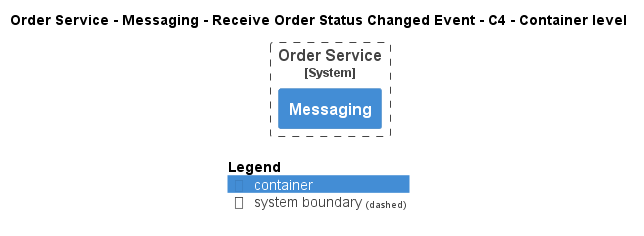

The diagram above was rendered by PlantUML. Its source (embedded in the PNG):
@startuml
!pragma layout smetana
!include ..\..\..\..\..\..\..\.c4s\C4_Container.puml

AddElementTag("c4interflow:lifecycle:new", $bgColor=green, $fontColor=#ffffff, $borderColor=green, $shadowing="False")
AddElementTag("c4interflow:lifecycle:changed", $bgColor=orange, $fontColor=#ffffff, $borderColor=orange, $shadowing="False")
AddElementTag("c4interflow:lifecycle:removed", $bgColor=red, $fontColor=#ffffff, $borderColor=red, $shadowing="False")

AddRelTag("c4interflow:lifecycle:new", $textColor=green, $lineColor=green)
AddRelTag("c4interflow:lifecycle:changed", $textColor=orange, $lineColor=orange)
AddRelTag("c4interflow:lifecycle:removed", $textColor=red, $lineColor=red)

SHOW_PERSON_PORTRAIT()
LAYOUT_TOP_DOWN()

skinparam linetype polyline

title Order Service - Messaging - Receive Order Status Changed Event - C4 - Container level


System_Boundary(ECommercePlatform.SoftwareSystems.OrderService, "Order Service") {
    Container(ECommercePlatform.SoftwareSystems.OrderService.Containers.Messaging, "Messaging", "", "")
}



SHOW_LEGEND()
@enduml